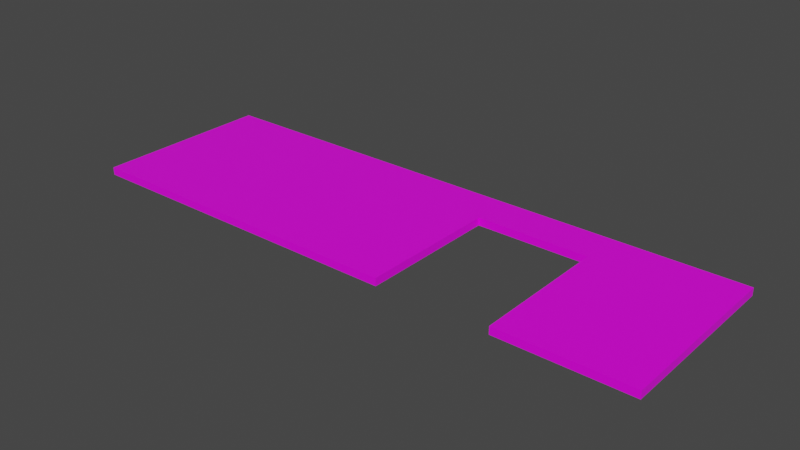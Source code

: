 # Source: test_wall_with_doorway.blend  (saved by Blender 2.93.20; exported with 4.5.12 LTS)
import bpy
from mathutils import Matrix  # noqa: F401  (used for matrix-valued properties, if any)

bpy.ops.wm.read_factory_settings(use_empty=True)
scene = bpy.context.scene
scene.name = 'Scene'

# ---- images (referenced by path relative to the original .blend; pixels are not part of the script)
import os
ASSET_DIR = os.environ.get("B2B_ASSET_DIR", "")  # directory of the original .blend (textures are referenced by path, not embedded)
HERE = os.path.dirname(os.path.abspath(__file__))  # packed textures are extracted next to this script under _unpacked/

def load_image(name, relpath, width, height, colorspace="sRGB"):
    """Load a texture the original file referenced (path relative to the .blend, or extracted next to this script)."""
    p = next((c for c in (os.path.join(HERE, relpath), os.path.join(ASSET_DIR, relpath)) if relpath and os.path.exists(c)), "")
    if p:
        img = bpy.data.images.load(p, check_existing=True)
        img.name = name
    else:  # same state as the original file: an image datablock whose file is absent (Cycles renders it pink)
        img = bpy.data.images.new(name, width, height)
        img.source = "FILE"
        img.filepath = "//" + (relpath or name)
    img.colorspace_settings.name = colorspace
    return img
img_rabbit_png = load_image('rabbit.png', 'rabbit.png', 1024, 1024, 'sRGB')

# ---- materials (node trees are filled in below, after node groups)
mat_material = bpy.data.materials.new('Material')
mat_material.alpha_threshold = 0.0
mat_material.use_transparent_shadow = False
mat_material.line_color = (0.0, 0.0, 0.0, 1.0)

# ---- material node trees
mat_material.use_nodes = True; mat_material.node_tree.nodes.clear()
_N = mat_material.node_tree.nodes; _L = mat_material.node_tree.links
n0 = _N.new('ShaderNodeOutputMaterial'); n0.name = 'Material Output'; n0.location = (300, 300)
n1 = _N.new('ShaderNodeBsdfPrincipled'); n1.name = 'Principled BSDF'; n1.location = (10, 300)
n1.distribution = 'GGX'
n1.subsurface_method = 'BURLEY'
n1.inputs[2].default_value = 0.4
n1.inputs[3].default_value = 1.45
n1.inputs[27].default_value = (0.0, 0.0, 0.0, 1.0)
n1.inputs[28].default_value = 1.0
n2 = _N.new('ShaderNodeTexImage'); n2.name = 'Image Texture'; n2.location = (-507, 218)
n2.image = img_rabbit_png
_L.new(n1.outputs[0], n0.inputs[0])
_L.new(n2.outputs[0], n1.inputs[0])
n0.is_active_output = True

# ---- world
world_world = bpy.data.worlds.new('World'); scene.world = world_world
world_world.use_nodes = True; world_world.node_tree.nodes.clear()
_N = world_world.node_tree.nodes; _L = world_world.node_tree.links
n0 = _N.new('ShaderNodeOutputWorld'); n0.name = 'World Output'; n0.location = (300, 300)
n1 = _N.new('ShaderNodeBackground'); n1.name = 'Background'; n1.location = (10, 300)
n1.inputs[0].default_value = (0.05088, 0.05088, 0.05088, 1.0)
_L.new(n1.outputs[0], n0.inputs[0])
n0.is_active_output = True
world_world.color = (0.05088, 0.05088, 0.05088)
world_world.use_sun_shadow = False
world_world.sun_shadow_jitter_overblur = 0.0

# ---- meshes
me_cube = bpy.data.meshes.new('Cube')
me_cube.from_pydata([(1.0, 1.0, 1.0), (1.0, 1.0, -1.0), (1.0, -1.0, 1.0), (1.0, -1.0, -1.0), (-1.0, 1.0, 1.0), (-1.0, 1.0, -1.0), (-1.0, -1.0, 1.0), (-1.0, -1.0, -1.0), (0.5587, 1.0, -1.0), (0.5587, -1.0, 1.0), (0.5587, -1.0, -1.0), (0.5587, 1.0, 1.0), (0.1713, 1.0, -1.0), (0.1713, -1.0, 1.0), (0.1713, -1.0, -1.0), (0.1713, 1.0, 1.0), (-1.0, 0.5569, -1.0), (1.0, 0.5569, 1.0), (-1.0, 0.5569, 1.0), (1.0, 0.5569, -1.0), (0.5587, 0.5569, -1.0), (0.5587, 0.5569, 1.0), (0.1713, 0.5569, -1.0), (0.1713, 0.5569, 1.0)], [], [(23, 18, 6, 13), (14, 13, 6, 7), (16, 18, 4, 5), (20, 19, 3, 10), (19, 17, 2, 3), (8, 11, 0, 1), (12, 15, 11, 8), (10, 9, 21, 20), (3, 2, 9, 10), (17, 21, 9, 2), (16, 22, 14, 7), (5, 4, 15, 12), (14, 22, 23, 13), (23, 22, 20, 21), (11, 15, 23, 21), (5, 12, 22, 16), (0, 11, 21, 17), (12, 8, 20, 22), (1, 0, 17, 19), (8, 1, 19, 20), (7, 6, 18, 16), (15, 4, 18, 23)])
_uv = me_cube.uv_layers.new(name='UVMap')
_uv.uv.foreach_set('vector', [1.429, 0.442, 2.534, 0.4664, 2.525, 1.354, 1.419, 1.33, -1.255, 1.744, 0.6322, 1.785, 0.6252, 2.453, -1.262, 2.412, -1.224, -1.263, 0.6639, -1.221, 0.6612, -0.9686, -1.226, -1.01, -1.658, 0.3739, -1.241, 0.3831, -1.25, 1.271, -1.667, 1.262, -1.241, 0.3831, 0.6465, 0.4247, 0.6372, 1.313, -1.25, 1.271, -1.236, -0.1213, 0.6519, -0.0797, 0.6492, 0.172, -1.238, 0.1304, -1.233, -0.3423, 0.6542, -0.3006, 0.6519, -0.0797, -1.236, -0.1213, -1.253, 1.523, 0.6345, 1.564, 1.063, 0.4339, -1.658, 0.3739, -1.25, 1.271, 0.6372, 1.313, 0.6345, 1.564, -1.253, 1.523, 0.6465, 0.4247, 1.063, 0.4339, 1.054, 1.322, 0.6372, 1.313, -3.129, 0.3414, -2.023, 0.3658, -2.033, 1.254, -3.138, 1.229, -1.226, -1.01, 0.6612, -0.9686, 0.6542, -0.3006, -1.233, -0.3423, -1.255, 1.744, -2.023, 0.3658, 1.429, 0.442, 0.6322, 1.785, 1.429, 0.442, -2.023, 0.3658, -1.658, 0.3739, 1.063, 0.4339, 1.066, 0.1812, 1.431, 0.1893, 1.429, 0.442, 1.063, 0.4339, -3.126, 0.08872, -2.021, 0.1131, -2.023, 0.3658, -3.129, 0.3414, 0.6492, 0.172, 1.066, 0.1812, 1.063, 0.4339, 0.6465, 0.4247, -2.021, 0.1131, -1.655, 0.1212, -1.658, 0.3739, -2.023, 0.3658, -1.238, 0.1304, 0.6492, 0.172, 0.6465, 0.4247, -1.241, 0.3831, -1.655, 0.1212, -1.238, 0.1304, -1.241, 0.3831, -1.658, 0.3739, -1.214, -2.151, 0.6732, -2.109, 0.6639, -1.221, -1.224, -1.263, 1.431, 0.1893, 2.537, 0.2137, 2.534, 0.4664, 1.429, 0.442])
me_cube.materials.append(mat_material)
me_cube.use_remesh_preserve_volume = False
me_cube.use_remesh_preserve_attributes = False
me_cube.use_mirror_vertex_groups = False
me_cube.update()

# ---- objects
ob_cube = bpy.data.objects.new('Cube', me_cube)

# ---- transforms, parenting, visibility, modifiers, constraints
ob_cube.location = (0.0, 0.0, 0.0)
ob_cube.scale = (2.834, 0.8825, -0.03725)
ob_cube.lock_rotations_4d = False
ob_cube.empty_display_type = 'ARROWS'
ob_cube.lineart.crease_threshold = 0.0

# ---- collection membership
scene.collection.objects.link(ob_cube)

# ---- scene / render settings (as saved in the file)
scene.frame_start = 1; scene.frame_end = 250; scene.frame_set(1)
scene.render.engine = 'BLENDER_EEVEE_NEXT'
scene.cycles.use_denoising = False
scene.cycles.samples = 128
scene.cycles.sampling_pattern = 'TABULATED_SOBOL'
scene.cycles.use_adaptive_sampling = False
scene.cycles.use_light_tree = False
scene.view_settings.view_transform = 'Filmic'
bpy.context.view_layer.update()

# ---- added for rendering (the .blend has no active camera and no usable light): camera, sun
cam_auto = bpy.data.cameras.new('AutoCamera')
cam_auto.lens = 50.0
cam_auto.sensor_width = 36.0
cam_auto.clip_end = 1000.0
ob_auto_camera = bpy.data.objects.new('AutoCamera', cam_auto)
scene.collection.objects.link(ob_auto_camera)
ob_auto_camera.location = (5.49357, -6.59229, 4.39486)
ob_auto_camera.rotation_euler = (1.09748, -7.21219e-08, 0.694738)
scene.camera = ob_auto_camera
light_auto_sun = bpy.data.lights.new('AutoSun', 'SUN')
light_auto_sun.energy = 3.0
light_auto_sun.angle = 0.0523599
ob_auto_sun = bpy.data.objects.new('AutoSun', light_auto_sun)
scene.collection.objects.link(ob_auto_sun)
ob_auto_sun.rotation_euler = (0.872665, 0.174533, 0.523599)
bpy.context.view_layer.update()
